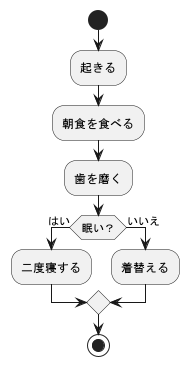

The diagram above was rendered by PlantUML. Its source (embedded in the PNG):
@startuml
start
:起きる;
:朝食を食べる;
:歯を磨く;
if (眠い？) then (はい)
    :二度寝する;
else (いいえ)
    :着替える;
endif
stop
@enduml